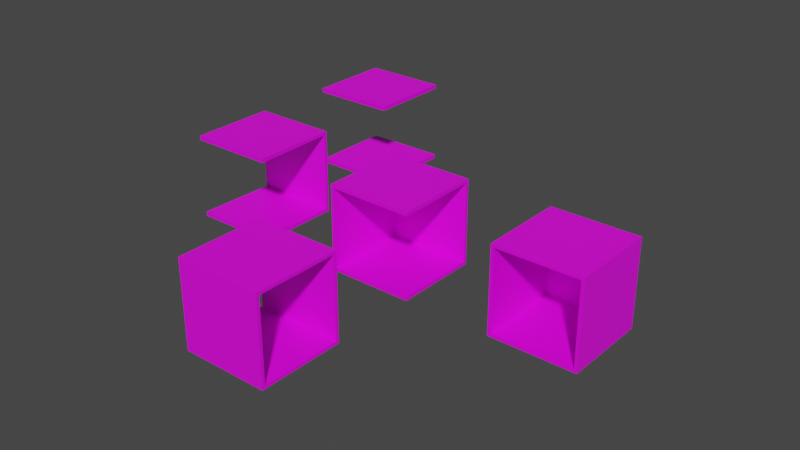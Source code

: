# Source: Tiles_Lvl_0.blend  (saved by Blender 2.91.10; exported with 4.5.12 LTS)
import bpy
from mathutils import Matrix  # noqa: F401  (used for matrix-valued properties, if any)

bpy.ops.wm.read_factory_settings(use_empty=True)
scene = bpy.context.scene
scene.name = 'Scene'

# ---- collections
col_collection = bpy.data.collections.new('Collection'); scene.collection.children.link(col_collection)

# ---- images (referenced by path relative to the original .blend; pixels are not part of the script)
import os
ASSET_DIR = os.environ.get("B2B_ASSET_DIR", "")  # directory of the original .blend (textures are referenced by path, not embedded)
HERE = os.path.dirname(os.path.abspath(__file__))  # packed textures are extracted next to this script under _unpacked/

def load_image(name, relpath, width, height, colorspace="sRGB"):
    """Load a texture the original file referenced (path relative to the .blend, or extracted next to this script)."""
    p = next((c for c in (os.path.join(HERE, relpath), os.path.join(ASSET_DIR, relpath)) if relpath and os.path.exists(c)), "")
    if p:
        img = bpy.data.images.load(p, check_existing=True)
        img.name = name
    else:  # same state as the original file: an image datablock whose file is absent (Cycles renders it pink)
        img = bpy.data.images.new(name, width, height)
        img.source = "FILE"
        img.filepath = "//" + (relpath or name)
    img.colorspace_settings.name = colorspace
    return img
img_carpet011_8k_color_png = load_image('Carpet011_8K_Color.png', 'Carpet011_8K_Color.png', 1024, 1024, 'sRGB')
img_wall_jpg = load_image('Wall.jpg', 'Wall.jpg', 1024, 1024, 'sRGB')
img_tiles040_8k_color_png = load_image('Tiles040_8K_Color.png', 'Tiles040_8K_Color.png', 1024, 1024, 'sRGB')
img_carpet011_8k_color_png_003 = load_image('Carpet011_8K_Color.png.003', 'Carpet011_8K_Color.png', 1024, 1024, 'sRGB')
img_wall_jpg_003 = load_image('Wall.jpg.003', 'Wall.jpg', 1024, 1024, 'sRGB')
img_tiles040_8k_color_png_003 = load_image('Tiles040_8K_Color.png.003', 'Tiles040_8K_Color.png', 1024, 1024, 'sRGB')

# ---- materials (node trees are filled in below, after node groups)
mat_carpet = bpy.data.materials.new('Carpet.')
mat_carpet.use_transparent_shadow = False
mat_wall = bpy.data.materials.new('Wall.')
mat_wall.use_transparent_shadow = False
mat_ceiling = bpy.data.materials.new('Ceiling.')
mat_ceiling.use_transparent_shadow = False
mat_carpet__003 = bpy.data.materials.new('Carpet..003')
mat_carpet__003.use_transparent_shadow = False
mat_wall__003 = bpy.data.materials.new('Wall..003')
mat_wall__003.use_transparent_shadow = False
mat_ceiling__003 = bpy.data.materials.new('Ceiling..003')
mat_ceiling__003.use_transparent_shadow = False

# ---- material node trees
mat_carpet.use_nodes = True; mat_carpet.node_tree.nodes.clear()
_N = mat_carpet.node_tree.nodes; _L = mat_carpet.node_tree.links
n0 = _N.new('ShaderNodeBsdfPrincipled'); n0.name = 'Principled BSDF'; n0.location = (10, 300)
n0.distribution = 'GGX'
n0.subsurface_method = 'BURLEY'
n0.inputs[3].default_value = 1.45
n0.inputs[27].default_value = (0.0, 0.0, 0.0, 1.0)
n0.inputs[28].default_value = 1.0
n1 = _N.new('ShaderNodeOutputMaterial'); n1.name = 'Material Output'; n1.location = (300, 300)
n2 = _N.new('ShaderNodeTexImage'); n2.name = 'Image Texture'; n2.location = (-280, 280)
n2.image = img_carpet011_8k_color_png
_L.new(n0.outputs[0], n1.inputs[0])
_L.new(n2.outputs[0], n0.inputs[0])
n1.is_active_output = True
mat_wall.use_nodes = True; mat_wall.node_tree.nodes.clear()
_N = mat_wall.node_tree.nodes; _L = mat_wall.node_tree.links
n0 = _N.new('ShaderNodeBsdfPrincipled'); n0.name = 'Principled BSDF'; n0.location = (10, 300)
n0.distribution = 'GGX'
n0.subsurface_method = 'BURLEY'
n0.inputs[3].default_value = 1.45
n0.inputs[27].default_value = (0.0, 0.0, 0.0, 1.0)
n0.inputs[28].default_value = 1.0
n1 = _N.new('ShaderNodeOutputMaterial'); n1.name = 'Material Output'; n1.location = (300, 300)
n2 = _N.new('ShaderNodeTexImage'); n2.name = 'Image Texture'; n2.location = (-280, 280)
n2.image = img_wall_jpg
_L.new(n0.outputs[0], n1.inputs[0])
_L.new(n2.outputs[0], n0.inputs[0])
n1.is_active_output = True
mat_ceiling.use_nodes = True; mat_ceiling.node_tree.nodes.clear()
_N = mat_ceiling.node_tree.nodes; _L = mat_ceiling.node_tree.links
n0 = _N.new('ShaderNodeBsdfPrincipled'); n0.name = 'Principled BSDF'; n0.location = (10, 300)
n0.distribution = 'GGX'
n0.subsurface_method = 'BURLEY'
n0.inputs[3].default_value = 1.45
n0.inputs[27].default_value = (0.0, 0.0, 0.0, 1.0)
n0.inputs[28].default_value = 1.0
n1 = _N.new('ShaderNodeOutputMaterial'); n1.name = 'Material Output'; n1.location = (300, 300)
n2 = _N.new('ShaderNodeTexImage'); n2.name = 'Image Texture'; n2.location = (-280, 280)
n2.image = img_tiles040_8k_color_png
_L.new(n0.outputs[0], n1.inputs[0])
_L.new(n2.outputs[0], n0.inputs[0])
n1.is_active_output = True
mat_carpet__003.use_nodes = True; mat_carpet__003.node_tree.nodes.clear()
_N = mat_carpet__003.node_tree.nodes; _L = mat_carpet__003.node_tree.links
n0 = _N.new('ShaderNodeBsdfPrincipled'); n0.name = 'Principled BSDF'; n0.location = (10, 300)
n0.distribution = 'GGX'
n0.subsurface_method = 'BURLEY'
n0.inputs[3].default_value = 1.45
n0.inputs[27].default_value = (0.0, 0.0, 0.0, 1.0)
n0.inputs[28].default_value = 1.0
n1 = _N.new('ShaderNodeOutputMaterial'); n1.name = 'Material Output'; n1.location = (300, 300)
n2 = _N.new('ShaderNodeTexImage'); n2.name = 'Image Texture'; n2.location = (-280, 280)
n2.image = img_carpet011_8k_color_png_003
_L.new(n0.outputs[0], n1.inputs[0])
_L.new(n2.outputs[0], n0.inputs[0])
n1.is_active_output = True
mat_wall__003.use_nodes = True; mat_wall__003.node_tree.nodes.clear()
_N = mat_wall__003.node_tree.nodes; _L = mat_wall__003.node_tree.links
n0 = _N.new('ShaderNodeBsdfPrincipled'); n0.name = 'Principled BSDF'; n0.location = (10, 300)
n0.distribution = 'GGX'
n0.subsurface_method = 'BURLEY'
n0.inputs[3].default_value = 1.45
n0.inputs[27].default_value = (0.0, 0.0, 0.0, 1.0)
n0.inputs[28].default_value = 1.0
n1 = _N.new('ShaderNodeOutputMaterial'); n1.name = 'Material Output'; n1.location = (300, 300)
n2 = _N.new('ShaderNodeTexImage'); n2.name = 'Image Texture'; n2.location = (-280, 280)
n2.image = img_wall_jpg_003
_L.new(n0.outputs[0], n1.inputs[0])
_L.new(n2.outputs[0], n0.inputs[0])
n1.is_active_output = True
mat_ceiling__003.use_nodes = True; mat_ceiling__003.node_tree.nodes.clear()
_N = mat_ceiling__003.node_tree.nodes; _L = mat_ceiling__003.node_tree.links
n0 = _N.new('ShaderNodeBsdfPrincipled'); n0.name = 'Principled BSDF'; n0.location = (10, 300)
n0.distribution = 'GGX'
n0.subsurface_method = 'BURLEY'
n0.inputs[3].default_value = 1.45
n0.inputs[27].default_value = (0.0, 0.0, 0.0, 1.0)
n0.inputs[28].default_value = 1.0
n1 = _N.new('ShaderNodeOutputMaterial'); n1.name = 'Material Output'; n1.location = (300, 300)
n2 = _N.new('ShaderNodeTexImage'); n2.name = 'Image Texture'; n2.location = (-280, 280)
n2.image = img_tiles040_8k_color_png_003
_L.new(n0.outputs[0], n1.inputs[0])
_L.new(n2.outputs[0], n0.inputs[0])
n1.is_active_output = True

# ---- world
world_world = bpy.data.worlds.new('World'); scene.world = world_world
world_world.use_nodes = True; world_world.node_tree.nodes.clear()
_N = world_world.node_tree.nodes; _L = world_world.node_tree.links
n0 = _N.new('ShaderNodeOutputWorld'); n0.name = 'World Output'; n0.location = (300, 300)
n1 = _N.new('ShaderNodeBackground'); n1.name = 'Background'; n1.location = (10, 300)
n1.inputs[0].default_value = (0.05088, 0.05088, 0.05088, 1.0)
_L.new(n1.outputs[0], n0.inputs[0])
n0.is_active_output = True
world_world.color = (0.05088, 0.05088, 0.05088)
world_world.use_sun_shadow = False
world_world.sun_shadow_jitter_overblur = 0.0

# ---- meshes
me_cube_001 = bpy.data.meshes.new('Cube.001')
me_cube_001.from_pydata([(1.0, 1.0, 1.0), (1.0, 1.0, -1.0), (1.0, -1.0, 1.0), (1.0, -1.0, -1.0), (-1.0, 1.0, 1.0), (-1.0, 1.0, -1.0), (-1.0, -1.0, 1.0), (-1.0, -1.0, -1.0)], [], [(0, 2, 6, 4), (5, 7, 3, 1), (1, 0, 4, 5)])
me_cube_001.polygons.foreach_set('material_index', [2, 0, 1])
_uv = me_cube_001.uv_layers.new(name='UVMap')
_uv.uv.foreach_set('vector', [0.625, 0.5, 0.625, 0.75, 0.875, 0.75, 0.875, 0.5, 0.125, 0.5, 0.125, 0.75, 0.375, 0.75, 0.375, 0.5, 0.7492, 8.678e-05, 0.7492, 0.9999, 8.65e-05, 0.9999, 8.655e-05, 8.655e-05])
me_cube_001.materials.append(mat_carpet)
me_cube_001.materials.append(mat_wall)
me_cube_001.materials.append(mat_ceiling)
me_cube_001.use_remesh_preserve_volume = False
me_cube_001.use_remesh_preserve_attributes = False
me_cube_001.use_mirror_vertex_groups = False
me_cube_001.update()
me_cube = bpy.data.meshes.new('Cube')
me_cube.from_pydata([(1.0, 1.0, 1.0), (1.0, 1.0, -1.0), (1.0, -1.0, 1.0), (1.0, -1.0, -1.0), (-1.0, 1.0, 1.0), (-1.0, 1.0, -1.0), (-1.0, -1.0, 1.0), (-1.0, -1.0, -1.0)], [], [(0, 2, 6, 4), (5, 7, 3, 1)])
me_cube.polygons.foreach_set('material_index', [2, 0])
_uv = me_cube.uv_layers.new(name='UVMap')
_uv.uv.foreach_set('vector', [0.625, 0.5, 0.625, 0.75, 0.875, 0.75, 0.875, 0.5, 0.125, 0.5, 0.125, 0.75, 0.375, 0.75, 0.375, 0.5])
me_cube.materials.append(mat_carpet)
me_cube.materials.append(mat_wall)
me_cube.materials.append(mat_ceiling)
me_cube.use_remesh_preserve_volume = False
me_cube.use_remesh_preserve_attributes = False
me_cube.use_mirror_vertex_groups = False
me_cube.update()
me_cube_004 = bpy.data.meshes.new('Cube.004')
me_cube_004.from_pydata([(1.0, 1.0, 1.0), (1.0, 1.0, -1.0), (1.0, -1.0, 1.0), (1.0, -1.0, -1.0), (-1.0, 1.0, 1.0), (-1.0, 1.0, -1.0), (-1.0, -1.0, 1.0), (-1.0, -1.0, -1.0)], [], [(0, 2, 6, 4), (5, 7, 3, 1), (1, 0, 4, 5), (2, 3, 7, 6)])
me_cube_004.polygons.foreach_set('material_index', [2, 0, 1, 1])
_uv = me_cube_004.uv_layers.new(name='UVMap')
_uv.uv.foreach_set('vector', [0.625, 0.5, 0.625, 0.75, 0.875, 0.75, 0.875, 0.5, 0.125, 0.5, 0.125, 0.75, 0.375, 0.75, 0.375, 0.5, 8.655e-05, 8.678e-05, 8.659e-05, 0.9999, 0.7492, 0.9999, 0.7492, 8.655e-05, 8.654e-05, 0.9999, 8.663e-05, 8.654e-05, 0.7492, 8.666e-05, 0.7492, 0.9999])
me_cube_004.materials.append(mat_carpet)
me_cube_004.materials.append(mat_wall)
me_cube_004.materials.append(mat_ceiling)
me_cube_004.use_remesh_preserve_volume = False
me_cube_004.use_remesh_preserve_attributes = False
me_cube_004.use_mirror_vertex_groups = False
me_cube_004.update()
me_cube_006 = bpy.data.meshes.new('Cube.006')
me_cube_006.from_pydata([(1.0, 1.0, 1.0), (1.0, 1.0, -1.0), (1.0, -1.0, 1.0), (1.0, -1.0, -1.0), (-1.0, 1.0, 1.0), (-1.0, 1.0, -1.0), (-1.0, -1.0, 1.0), (-1.0, -1.0, -1.0)], [], [(0, 2, 6, 4), (5, 7, 3, 1), (1, 0, 4, 5), (0, 1, 3, 2), (5, 4, 6, 7)])
me_cube_006.polygons.foreach_set('material_index', [2, 0, 1, 1, 1])
_uv = me_cube_006.uv_layers.new(name='UVMap')
_uv.uv.foreach_set('vector', [0.625, 0.5, 0.625, 0.75, 0.875, 0.75, 0.875, 0.5, 0.125, 0.5, 0.125, 0.75, 0.375, 0.75, 0.375, 0.5, 8.655e-05, 8.678e-05, 8.659e-05, 0.9999, 0.7492, 0.9999, 0.7492, 8.655e-05, 8.654e-05, 0.9999, 8.663e-05, 8.654e-05, 0.7492, 8.666e-05, 0.7492, 0.9999, 8.655e-05, 8.678e-05, 8.659e-05, 0.9999, 0.7492, 0.9999, 0.7492, 8.655e-05])
me_cube_006.materials.append(mat_carpet)
me_cube_006.materials.append(mat_wall)
me_cube_006.materials.append(mat_ceiling)
me_cube_006.use_remesh_preserve_volume = False
me_cube_006.use_remesh_preserve_attributes = False
me_cube_006.use_mirror_vertex_groups = False
me_cube_006.update()
me_cube_007 = bpy.data.meshes.new('Cube.007')
me_cube_007.from_pydata([(1.0, 1.0, 1.0), (1.0, 1.0, -1.0), (1.0, -1.0, 1.0), (1.0, -1.0, -1.0), (-1.0, 1.0, 1.0), (-1.0, 1.0, -1.0), (-1.0, -1.0, 1.0), (-1.0, -1.0, -1.0)], [], [(0, 2, 6, 4), (5, 7, 3, 1), (1, 0, 4, 5), (5, 4, 6, 7)])
me_cube_007.polygons.foreach_set('material_index', [2, 0, 1, 1])
_uv = me_cube_007.uv_layers.new(name='UVMap')
_uv.uv.foreach_set('vector', [0.625, 0.5, 0.625, 0.75, 0.875, 0.75, 0.875, 0.5, 0.125, 0.5, 0.125, 0.75, 0.375, 0.75, 0.375, 0.5, 8.655e-05, 8.678e-05, 8.659e-05, 0.9999, 0.7492, 0.9999, 0.7492, 8.655e-05, 8.655e-05, 8.678e-05, 8.659e-05, 0.9999, 0.7492, 0.9999, 0.7492, 8.655e-05])
me_cube_007.materials.append(mat_carpet__003)
me_cube_007.materials.append(mat_wall__003)
me_cube_007.materials.append(mat_ceiling__003)
me_cube_007.use_remesh_preserve_volume = False
me_cube_007.use_remesh_preserve_attributes = False
me_cube_007.use_mirror_vertex_groups = False
me_cube_007.update()

# ---- objects
ob_edge = bpy.data.objects.new('Edge', me_cube_001)
ob_middle = bpy.data.objects.new('Middle', me_cube)
ob_hall = bpy.data.objects.new('Hall', me_cube_004)
ob_end = bpy.data.objects.new('End', me_cube_006)
ob_corner = bpy.data.objects.new('Corner', me_cube_007)

# ---- transforms, parenting, visibility, modifiers, constraints
ob_edge.location = (12.0, 0.0, 0.0)
ob_edge.scale = (3.0, 3.0, 3.0)
ob_edge.lock_rotations_4d = False
ob_edge.empty_display_type = 'ARROWS'
ob_edge.lineart.crease_threshold = 0.0
_m = ob_edge.modifiers.new('Solidify', 'SOLIDIFY')
_m.thickness = 0.1
_m.offset = 1.0
ob_middle.location = (12.0, 12.0, 0.0)
ob_middle.scale = (3.0, 3.0, 3.0)
ob_middle.lock_rotations_4d = False
ob_middle.empty_display_type = 'ARROWS'
ob_middle.lineart.crease_threshold = 0.0
_m = ob_middle.modifiers.new('Solidify', 'SOLIDIFY')
_m.thickness = 0.1
_m.offset = 1.0
ob_hall.location = (24.0, -12.0, 0.0)
ob_hall.scale = (3.0, 3.0, 3.0)
ob_hall.lock_rotations_4d = False
ob_hall.empty_display_type = 'ARROWS'
ob_hall.lineart.crease_threshold = 0.0
_m = ob_hall.modifiers.new('Solidify', 'SOLIDIFY')
_m.thickness = 0.1
_m.offset = 1.0
ob_end.location = (36.0, 0.0, 0.0)
ob_end.scale = (3.0, 3.0, 3.0)
ob_end.lock_rotations_4d = False
ob_end.empty_display_type = 'ARROWS'
ob_end.lineart.crease_threshold = 0.0
_m = ob_end.modifiers.new('Solidify', 'SOLIDIFY')
_m.thickness = 0.1
_m.offset = 1.0
ob_corner.location = (24.0, 0.0, 0.0)
ob_corner.scale = (3.0, 3.0, 3.0)
ob_corner.lock_rotations_4d = False
ob_corner.empty_display_type = 'ARROWS'
ob_corner.lineart.crease_threshold = 0.0
_m = ob_corner.modifiers.new('Solidify', 'SOLIDIFY')
_m.thickness = 0.1
_m.offset = 1.0

# ---- collection membership
col_collection.objects.link(ob_edge)
col_collection.objects.link(ob_middle)
col_collection.objects.link(ob_hall)
col_collection.objects.link(ob_end)
col_collection.objects.link(ob_corner)

# ---- scene / render settings (as saved in the file)
scene.frame_start = 1; scene.frame_end = 250; scene.frame_set(0)
scene.render.engine = 'BLENDER_EEVEE_NEXT'
scene.cycles.use_denoising = False
scene.cycles.samples = 128
scene.cycles.sampling_pattern = 'TABULATED_SOBOL'
scene.cycles.use_adaptive_sampling = False
scene.cycles.use_light_tree = False
scene.view_settings.view_transform = 'Filmic'
bpy.context.view_layer.update()

# ---- added for rendering (the .blend has no active camera and no usable light): camera, sun
cam_auto = bpy.data.cameras.new('AutoCamera')
cam_auto.lens = 50.0
cam_auto.sensor_width = 36.0
cam_auto.clip_end = 1000.0
ob_auto_camera = bpy.data.objects.new('AutoCamera', cam_auto)
scene.collection.objects.link(ob_auto_camera)
ob_auto_camera.location = (63.6446, -47.5735, 31.7156)
ob_auto_camera.rotation_euler = (1.09748, -7.21219e-08, 0.694738)
scene.camera = ob_auto_camera
light_auto_sun = bpy.data.lights.new('AutoSun', 'SUN')
light_auto_sun.energy = 3.0
light_auto_sun.angle = 0.0523599
ob_auto_sun = bpy.data.objects.new('AutoSun', light_auto_sun)
scene.collection.objects.link(ob_auto_sun)
ob_auto_sun.rotation_euler = (0.872665, 0.174533, 0.523599)
bpy.context.view_layer.update()
